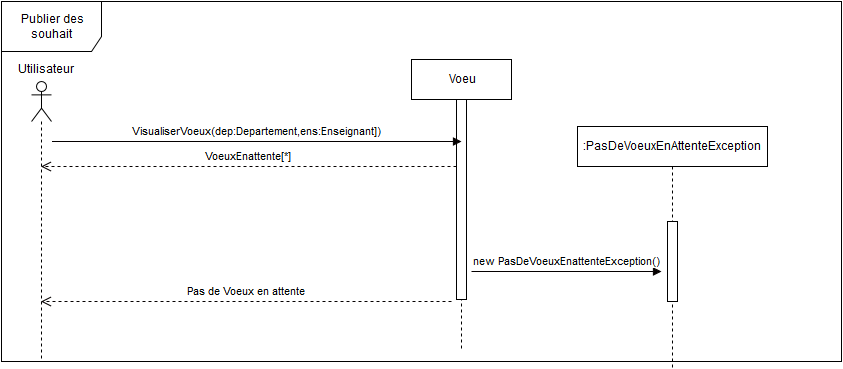

The diagram above was exported from draw.io. Its source (the exported page's mxGraphModel, read from the mxfile embedded in the PNG):
<mxGraphModel dx="1190" dy="734" grid="1" gridSize="10" guides="1" tooltips="1" connect="1" arrows="1" fold="1" page="1" pageScale="1" pageWidth="826" pageHeight="1169" background="#ffffff" math="0" shadow="0">
  <root>
    <mxCell id="0" />
    <mxCell id="1" parent="0" />
    <mxCell id="39" value="Publier des souhait&lt;br&gt;" style="shape=umlFrame;whiteSpace=wrap;html=1;strokeColor=#000000;fillColor=#FFFFFF;gradientColor=#ffffff;width=100;height=50;" parent="1" vertex="1">
      <mxGeometry x="60" y="20" width="840" height="360" as="geometry" />
    </mxCell>
    <mxCell id="70f201c1e4b3a49-51" value="" style="shape=umlLifeline;participant=umlActor;perimeter=lifelinePerimeter;whiteSpace=wrap;html=1;container=1;collapsible=0;recursiveResize=0;verticalAlign=top;spacingTop=36;labelBackgroundColor=#ffffff;outlineConnect=0;strokeColor=#000000;fillColor=#FFFFFF;gradientColor=#ffffff;" vertex="1" parent="1">
      <mxGeometry x="90" y="100" width="20" height="280" as="geometry" />
    </mxCell>
    <mxCell id="70f201c1e4b3a49-52" value="Utilisateur" style="text;html=1;resizable=0;points=[];autosize=1;align=left;verticalAlign=top;spacingTop=-4;" vertex="1" parent="1">
      <mxGeometry x="75" y="80" width="70" height="20" as="geometry" />
    </mxCell>
    <mxCell id="70f201c1e4b3a49-53" value="Voeu" style="shape=umlLifeline;perimeter=lifelinePerimeter;whiteSpace=wrap;html=1;container=1;collapsible=0;recursiveResize=0;outlineConnect=0;strokeColor=#000000;fillColor=#FFFFFF;gradientColor=#ffffff;" vertex="1" parent="1">
      <mxGeometry x="470" y="78" width="100" height="290" as="geometry" />
    </mxCell>
    <mxCell id="70f201c1e4b3a49-54" value="" style="html=1;points=[];perimeter=orthogonalPerimeter;strokeColor=#000000;fillColor=#FFFFFF;gradientColor=#ffffff;" vertex="1" parent="70f201c1e4b3a49-53">
      <mxGeometry x="45" y="40" width="10" height="200" as="geometry" />
    </mxCell>
    <mxCell id="70f201c1e4b3a49-185" value="VisualiserVoeux(dep:Departement,ens:Enseignant])" style="html=1;verticalAlign=bottom;endArrow=block;strokeColor=#050000;" edge="1" parent="1">
      <mxGeometry width="80" relative="1" as="geometry">
        <mxPoint x="110.5" y="160" as="sourcePoint" />
        <mxPoint x="520" y="160" as="targetPoint" />
      </mxGeometry>
    </mxCell>
    <mxCell id="70f201c1e4b3a49-187" value="VoeuxEnattente[*]" style="html=1;verticalAlign=bottom;endArrow=open;dashed=1;endSize=8;strokeColor=#050000;exitX=0;exitY=0.336;exitPerimeter=0;" edge="1" parent="1" source="70f201c1e4b3a49-54" target="70f201c1e4b3a49-51">
      <mxGeometry relative="1" as="geometry">
        <mxPoint x="515" y="178" as="sourcePoint" />
        <mxPoint x="435" y="178" as="targetPoint" />
      </mxGeometry>
    </mxCell>
    <mxCell id="70f201c1e4b3a49-191" value=":PasDeVoeuxEnAttenteException" style="html=1;points=[];perimeter=orthogonalPerimeter;shape=umlLifeline;participant=label;fontFamily=Helvetica;fontSize=12;fontColor=#000000;align=center;strokeColor=#000000;fillColor=#FFFFFF;gradientColor=#ffffff;" vertex="1" parent="1">
      <mxGeometry x="636" y="145" width="190" height="241" as="geometry" />
    </mxCell>
    <mxCell id="70f201c1e4b3a49-193" value="" style="html=1;points=[];perimeter=orthogonalPerimeter;strokeColor=#000000;fillColor=#FFFFFF;gradientColor=#ffffff;" vertex="1" parent="1">
      <mxGeometry x="726" y="240" width="10" height="80" as="geometry" />
    </mxCell>
    <mxCell id="70f201c1e4b3a49-194" value="new PasDeVoeuxEnattenteException()&lt;br&gt;" style="html=1;verticalAlign=bottom;endArrow=block;strokeColor=#050000;" edge="1" parent="1">
      <mxGeometry width="80" relative="1" as="geometry">
        <mxPoint x="530" y="290" as="sourcePoint" />
        <mxPoint x="720" y="290" as="targetPoint" />
      </mxGeometry>
    </mxCell>
    <mxCell id="70f201c1e4b3a49-197" value="Pas de Voeux en attente" style="html=1;verticalAlign=bottom;endArrow=open;dashed=1;endSize=8;strokeColor=#050000;" edge="1" parent="1" target="70f201c1e4b3a49-51">
      <mxGeometry relative="1" as="geometry">
        <mxPoint x="510" y="320" as="sourcePoint" />
        <mxPoint x="109.5" y="212" as="targetPoint" />
      </mxGeometry>
    </mxCell>
  </root>
</mxGraphModel>